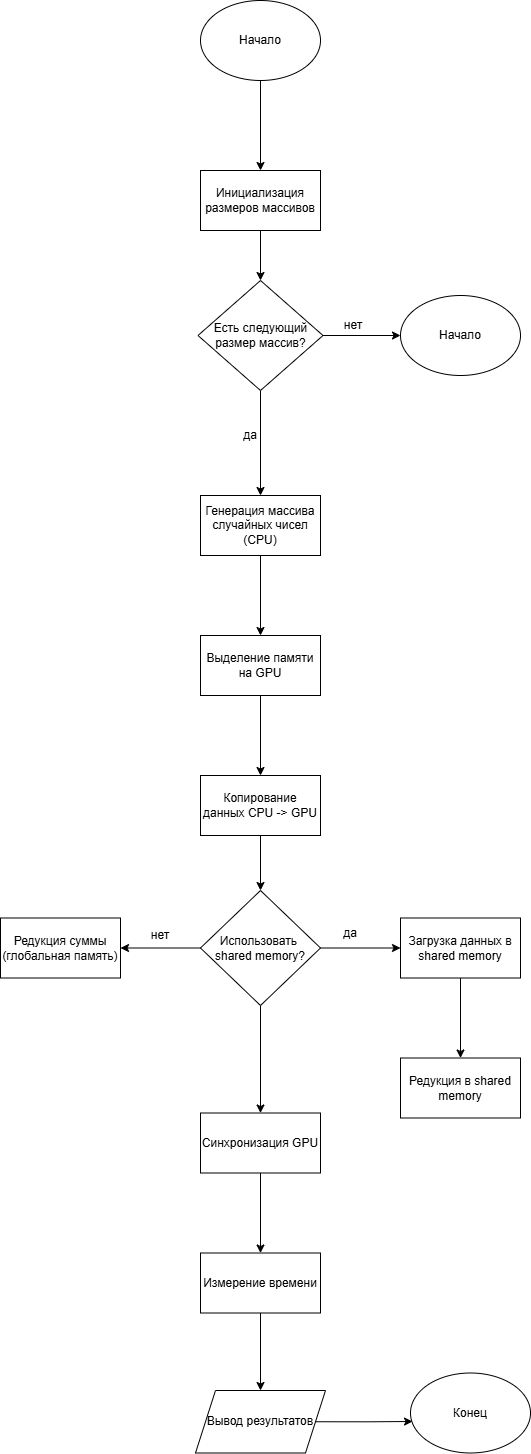

The diagram above was exported from draw.io. Its source (the exported page's mxGraphModel, read from the mxfile embedded in the PNG):
<mxGraphModel dx="464" dy="810" grid="1" gridSize="10" guides="1" tooltips="1" connect="1" arrows="1" fold="1" page="1" pageScale="1" pageWidth="827" pageHeight="1169" math="0" shadow="0">
  <root>
    <mxCell id="0" />
    <mxCell id="1" parent="0" />
    <mxCell id="49CQnda45-QOc2AGSw72-3" edge="1" parent="1" source="49CQnda45-QOc2AGSw72-1" style="edgeStyle=orthogonalEdgeStyle;rounded=0;orthogonalLoop=1;jettySize=auto;html=1;" target="49CQnda45-QOc2AGSw72-2" value="">
      <mxGeometry relative="1" as="geometry" />
    </mxCell>
    <mxCell id="49CQnda45-QOc2AGSw72-1" parent="1" style="ellipse;whiteSpace=wrap;html=1;" value="Начало" vertex="1">
      <mxGeometry height="80" width="120" x="290" y="30" as="geometry" />
    </mxCell>
    <mxCell id="49CQnda45-QOc2AGSw72-5" edge="1" parent="1" source="49CQnda45-QOc2AGSw72-2" style="edgeStyle=orthogonalEdgeStyle;rounded=0;orthogonalLoop=1;jettySize=auto;html=1;" target="49CQnda45-QOc2AGSw72-4" value="">
      <mxGeometry relative="1" as="geometry" />
    </mxCell>
    <mxCell id="49CQnda45-QOc2AGSw72-2" parent="1" style="whiteSpace=wrap;html=1;" value="Инициализация размеров массивов" vertex="1">
      <mxGeometry height="60" width="120" x="290" y="200" as="geometry" />
    </mxCell>
    <mxCell id="49CQnda45-QOc2AGSw72-7" edge="1" parent="1" source="49CQnda45-QOc2AGSw72-4" style="edgeStyle=orthogonalEdgeStyle;rounded=0;orthogonalLoop=1;jettySize=auto;html=1;" target="49CQnda45-QOc2AGSw72-6" value="">
      <mxGeometry relative="1" as="geometry" />
    </mxCell>
    <mxCell id="49CQnda45-QOc2AGSw72-4" parent="1" style="rhombus;whiteSpace=wrap;html=1;" value="Есть следующий размер&amp;nbsp;&lt;span style=&quot;background-color: transparent; color: light-dark(rgb(0, 0, 0), rgb(255, 255, 255));&quot;&gt;массив?&lt;/span&gt;" vertex="1">
      <mxGeometry height="110" width="125" x="287.5" y="310" as="geometry" />
    </mxCell>
    <mxCell id="49CQnda45-QOc2AGSw72-9" edge="1" parent="1" source="49CQnda45-QOc2AGSw72-6" style="edgeStyle=orthogonalEdgeStyle;rounded=0;orthogonalLoop=1;jettySize=auto;html=1;" target="49CQnda45-QOc2AGSw72-8" value="">
      <mxGeometry relative="1" as="geometry" />
    </mxCell>
    <mxCell id="49CQnda45-QOc2AGSw72-6" parent="1" style="whiteSpace=wrap;html=1;" value="Генерация массива случайных чисел (СPU)" vertex="1">
      <mxGeometry height="60" width="120" x="290" y="525" as="geometry" />
    </mxCell>
    <mxCell id="49CQnda45-QOc2AGSw72-11" edge="1" parent="1" source="49CQnda45-QOc2AGSw72-8" style="edgeStyle=orthogonalEdgeStyle;rounded=0;orthogonalLoop=1;jettySize=auto;html=1;" target="49CQnda45-QOc2AGSw72-10" value="">
      <mxGeometry relative="1" as="geometry" />
    </mxCell>
    <mxCell id="49CQnda45-QOc2AGSw72-8" parent="1" style="whiteSpace=wrap;html=1;" value="Выделение памяти на GPU" vertex="1">
      <mxGeometry height="60" width="120" x="290" y="665" as="geometry" />
    </mxCell>
    <mxCell id="49CQnda45-QOc2AGSw72-19" edge="1" parent="1" source="49CQnda45-QOc2AGSw72-10" style="edgeStyle=orthogonalEdgeStyle;rounded=0;orthogonalLoop=1;jettySize=auto;html=1;" target="49CQnda45-QOc2AGSw72-18" value="">
      <mxGeometry relative="1" as="geometry" />
    </mxCell>
    <mxCell id="49CQnda45-QOc2AGSw72-10" parent="1" style="whiteSpace=wrap;html=1;" value="Копирование данных CPU -&amp;gt; GPU" vertex="1">
      <mxGeometry height="60" width="120" x="290" y="805" as="geometry" />
    </mxCell>
    <mxCell id="49CQnda45-QOc2AGSw72-14" parent="1" style="ellipse;whiteSpace=wrap;html=1;" value="Начало" vertex="1">
      <mxGeometry height="80" width="120" x="490" y="325" as="geometry" />
    </mxCell>
    <mxCell id="49CQnda45-QOc2AGSw72-15" edge="1" parent="1" source="49CQnda45-QOc2AGSw72-4" style="edgeStyle=orthogonalEdgeStyle;rounded=0;orthogonalLoop=1;jettySize=auto;html=1;exitX=1;exitY=0.5;exitDx=0;exitDy=0;entryX=0;entryY=0.5;entryDx=0;entryDy=0;" target="49CQnda45-QOc2AGSw72-14" value="">
      <mxGeometry relative="1" as="geometry">
        <mxPoint x="420" y="170" as="sourcePoint" />
        <mxPoint x="420" y="260" as="targetPoint" />
      </mxGeometry>
    </mxCell>
    <mxCell id="49CQnda45-QOc2AGSw72-16" parent="1" style="text;html=1;whiteSpace=wrap;strokeColor=none;fillColor=none;align=center;verticalAlign=middle;rounded=0;" value="нет" vertex="1">
      <mxGeometry height="30" width="60" x="412.5" y="340" as="geometry" />
    </mxCell>
    <mxCell id="49CQnda45-QOc2AGSw72-17" parent="1" style="text;html=1;whiteSpace=wrap;strokeColor=none;fillColor=none;align=center;verticalAlign=middle;rounded=0;" value="да" vertex="1">
      <mxGeometry height="30" width="60" x="310" y="450" as="geometry" />
    </mxCell>
    <mxCell id="49CQnda45-QOc2AGSw72-21" edge="1" parent="1" source="49CQnda45-QOc2AGSw72-18" style="edgeStyle=orthogonalEdgeStyle;rounded=0;orthogonalLoop=1;jettySize=auto;html=1;" target="49CQnda45-QOc2AGSw72-20" value="">
      <mxGeometry relative="1" as="geometry" />
    </mxCell>
    <mxCell id="49CQnda45-QOc2AGSw72-24" edge="1" parent="1" source="49CQnda45-QOc2AGSw72-18" style="edgeStyle=orthogonalEdgeStyle;rounded=0;orthogonalLoop=1;jettySize=auto;html=1;" target="49CQnda45-QOc2AGSw72-23" value="">
      <mxGeometry relative="1" as="geometry" />
    </mxCell>
    <mxCell id="49CQnda45-QOc2AGSw72-29" edge="1" parent="1" source="49CQnda45-QOc2AGSw72-18" style="edgeStyle=orthogonalEdgeStyle;rounded=0;orthogonalLoop=1;jettySize=auto;html=1;" target="49CQnda45-QOc2AGSw72-28" value="">
      <mxGeometry relative="1" as="geometry" />
    </mxCell>
    <mxCell id="49CQnda45-QOc2AGSw72-18" parent="1" style="rhombus;whiteSpace=wrap;html=1;" value="Использовать&amp;nbsp;&lt;div&gt;shared memory?&lt;/div&gt;" vertex="1">
      <mxGeometry height="115" width="120" x="290" y="920" as="geometry" />
    </mxCell>
    <mxCell id="49CQnda45-QOc2AGSw72-20" parent="1" style="whiteSpace=wrap;html=1;" value="Редукция суммы&lt;div&gt;(глобальная память)&lt;/div&gt;" vertex="1">
      <mxGeometry height="60" width="120" x="90" y="947.5" as="geometry" />
    </mxCell>
    <mxCell id="49CQnda45-QOc2AGSw72-22" parent="1" style="text;html=1;whiteSpace=wrap;strokeColor=none;fillColor=none;align=center;verticalAlign=middle;rounded=0;" value="нет" vertex="1">
      <mxGeometry height="30" width="60" x="220" y="950" as="geometry" />
    </mxCell>
    <mxCell id="49CQnda45-QOc2AGSw72-26" edge="1" parent="1" source="49CQnda45-QOc2AGSw72-23" style="edgeStyle=orthogonalEdgeStyle;rounded=0;orthogonalLoop=1;jettySize=auto;html=1;" target="49CQnda45-QOc2AGSw72-25" value="">
      <mxGeometry relative="1" as="geometry" />
    </mxCell>
    <mxCell id="49CQnda45-QOc2AGSw72-23" parent="1" style="whiteSpace=wrap;html=1;" value="Загрузка данных в shared memory" vertex="1">
      <mxGeometry height="60" width="120" x="490" y="947.5" as="geometry" />
    </mxCell>
    <mxCell id="49CQnda45-QOc2AGSw72-25" parent="1" style="whiteSpace=wrap;html=1;" value="Редукция в shared memory" vertex="1">
      <mxGeometry height="60" width="120" x="490" y="1087.5" as="geometry" />
    </mxCell>
    <mxCell id="49CQnda45-QOc2AGSw72-27" parent="1" style="text;html=1;whiteSpace=wrap;strokeColor=none;fillColor=none;align=center;verticalAlign=middle;rounded=0;" value="да" vertex="1">
      <mxGeometry height="30" width="60" x="410" y="947.5" as="geometry" />
    </mxCell>
    <mxCell id="49CQnda45-QOc2AGSw72-31" edge="1" parent="1" source="49CQnda45-QOc2AGSw72-28" style="edgeStyle=orthogonalEdgeStyle;rounded=0;orthogonalLoop=1;jettySize=auto;html=1;" target="49CQnda45-QOc2AGSw72-30" value="">
      <mxGeometry relative="1" as="geometry" />
    </mxCell>
    <mxCell id="49CQnda45-QOc2AGSw72-28" parent="1" style="whiteSpace=wrap;html=1;" value="Синхронизация GPU" vertex="1">
      <mxGeometry height="60" width="120" x="290" y="1142.5" as="geometry" />
    </mxCell>
    <mxCell id="49CQnda45-QOc2AGSw72-35" edge="1" parent="1" source="49CQnda45-QOc2AGSw72-30" style="edgeStyle=orthogonalEdgeStyle;rounded=0;orthogonalLoop=1;jettySize=auto;html=1;" target="49CQnda45-QOc2AGSw72-34" value="">
      <mxGeometry relative="1" as="geometry" />
    </mxCell>
    <mxCell id="49CQnda45-QOc2AGSw72-30" parent="1" style="whiteSpace=wrap;html=1;" value="Измерение времени" vertex="1">
      <mxGeometry height="60" width="120" x="290" y="1282.5" as="geometry" />
    </mxCell>
    <mxCell id="49CQnda45-QOc2AGSw72-34" parent="1" style="shape=parallelogram;perimeter=parallelogramPerimeter;whiteSpace=wrap;html=1;fixedSize=1;" value="Вывод результатов" vertex="1">
      <mxGeometry height="62.5" width="130" x="285" y="1420" as="geometry" />
    </mxCell>
    <mxCell id="49CQnda45-QOc2AGSw72-36" parent="1" style="ellipse;whiteSpace=wrap;html=1;" value="Конец" vertex="1">
      <mxGeometry height="80" width="120" x="500" y="1402.5" as="geometry" />
    </mxCell>
    <mxCell id="49CQnda45-QOc2AGSw72-37" edge="1" parent="1" source="49CQnda45-QOc2AGSw72-34" style="edgeStyle=orthogonalEdgeStyle;rounded=0;orthogonalLoop=1;jettySize=auto;html=1;exitX=1;exitY=0.5;exitDx=0;exitDy=0;entryX=0.017;entryY=0.606;entryDx=0;entryDy=0;entryPerimeter=0;" target="49CQnda45-QOc2AGSw72-36">
      <mxGeometry relative="1" as="geometry" />
    </mxCell>
  </root>
</mxGraphModel>